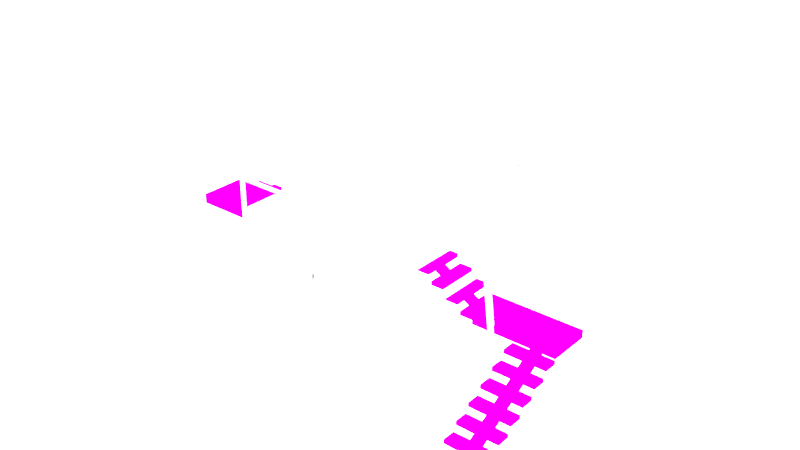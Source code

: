 # Source: TowerV2_final.blend  (saved by Blender 2.78.0; exported with 4.5.12 LTS)
import bpy
from mathutils import Matrix  # noqa: F401  (used for matrix-valued properties, if any)

bpy.ops.wm.read_factory_settings(use_empty=True)
scene = bpy.context.scene
scene.name = 'Scene'

# ---- collections
col_collection_1 = bpy.data.collections.new('Collection 1'); scene.collection.children.link(col_collection_1)

# ---- images (referenced by path relative to the original .blend; pixels are not part of the script)
import os
ASSET_DIR = os.environ.get("B2B_ASSET_DIR", "")  # directory of the original .blend (textures are referenced by path, not embedded)
HERE = os.path.dirname(os.path.abspath(__file__))  # packed textures are extracted next to this script under _unpacked/

def load_image(name, relpath, width, height, colorspace="sRGB"):
    """Load a texture the original file referenced (path relative to the .blend, or extracted next to this script)."""
    p = next((c for c in (os.path.join(HERE, relpath), os.path.join(ASSET_DIR, relpath)) if relpath and os.path.exists(c)), "")
    if p:
        img = bpy.data.images.load(p, check_existing=True)
        img.name = name
    else:  # same state as the original file: an image datablock whose file is absent (Cycles renders it pink)
        img = bpy.data.images.new(name, width, height)
        img.source = "FILE"
        img.filepath = "//" + (relpath or name)
    img.colorspace_settings.name = colorspace
    return img
img_texturescom_woodplanksold0215_2_seamless_s_jpg = load_image('TexturesCom_WoodPlanksOld0215_2_seamless_S.jpg', 'textures/TexturesCom_WoodPlanksOld0215_2_seamless_S.jpg', 1024, 1024, 'sRGB')
img_wer = load_image('wer', 'textures/wer.png', 1024, 1024, 'sRGB')

# ---- materials (node trees are filled in below, after node groups)
mat_floor = bpy.data.materials.new('floor')
mat_floor.alpha_threshold = 0.0
mat_floor.roughness = 0.5

# ---- material node trees
mat_floor.use_nodes = True; mat_floor.node_tree.nodes.clear()
_N = mat_floor.node_tree.nodes; _L = mat_floor.node_tree.links
n0 = _N.new('ShaderNodeOutputMaterial'); n0.name = 'Material Output'; n0.location = (300, 300)
n1 = _N.new('ShaderNodeBsdfDiffuse'); n1.name = 'Diffuse BSDF'; n1.location = (10, 300)
n2 = _N.new('ShaderNodeTexImage'); n2.name = 'Image Texture'; n2.location = (-197, 339)
n2.width = 140
n2.image = img_texturescom_woodplanksold0215_2_seamless_s_jpg
n3 = _N.new('ShaderNodeTexImage'); n3.name = 'Image Texture.001'; n3.location = (-161, 107)
n3.width = 140
n3.image = img_wer
_L.new(n1.outputs[0], n0.inputs[0])
_L.new(n3.outputs[0], n1.inputs[0])
n0.is_active_output = True

# ---- world
world_world = bpy.data.worlds.new('World'); scene.world = world_world
world_world.use_nodes = True; world_world.node_tree.nodes.clear()
_N = world_world.node_tree.nodes; _L = world_world.node_tree.links
n0 = _N.new('ShaderNodeOutputWorld'); n0.name = 'World Output'; n0.location = (300, 300)
n1 = _N.new('ShaderNodeBackground'); n1.name = 'Background'; n1.location = (10, 300)
n1.inputs[0].default_value = (1.0, 1.0, 1.0, 1.0)
n1.inputs[1].default_value = 3.0
_L.new(n1.outputs[0], n0.inputs[0])
n0.is_active_output = True
world_world.color = (1.0, 1.0, 1.0)
world_world.use_sun_shadow = False
world_world.sun_shadow_jitter_overblur = 0.0
world_world.cycles.sampling_method = 'MANUAL'

# ---- meshes
me_plane_006 = bpy.data.meshes.new('Plane.006')
me_plane_006.from_pydata([(-3.505, 11.63, 2.599), (-3.505, 11.63, 4.599), (-5.505, 11.63, 4.599), (-5.505, 11.63, 2.599), (-3.505, 12.0, 2.599), (-3.505, 12.0, 4.599), (-5.505, 12.0, 4.599), (-5.505, 12.0, 2.599), (-3.505, 10.1, -0.4381), (-3.505, 10.29, -0.4381), (-3.505, 10.96, 1.08), (-3.505, 11.14, 1.08), (-0.4681, 6.857, -4.716), (-3.505, 11.38, 1.84), (-3.505, 11.57, 1.84), (-5.505, 9.429, -1.337), (-5.505, 9.857, -0.5773), (-5.505, 10.29, 0.182), (-5.505, 10.71, 0.9413), (-2.126, 8.143, -2.716), (-2.126, 7.956, -2.716), (-5.505, 11.14, 1.701), (-3.505, 11.14, 1.701), (-3.505, 10.71, 0.9413), (-3.505, 10.29, 0.182), (-3.505, 9.857, -0.5773), (-3.505, 9.429, -1.337), (-5.505, 9.671, -1.197), (-5.505, 10.1, -0.4381), (-5.505, 10.53, 0.3212), (-5.505, 10.96, 1.08), (-5.505, 11.38, 1.84), (-3.505, 10.96, 1.701), (-3.505, 10.53, 0.9413), (-3.505, 10.1, 0.182), (-3.505, 9.671, -0.5773), (-3.505, 9.242, -1.337), (-3.505, 8.627, -4.716), (-3.505, 8.627, -2.716), (-5.505, 8.627, -2.716), (-5.505, 8.627, -4.716), (-3.505, 9.0, -4.716), (-3.505, 9.0, -2.716), (-5.505, 9.0, -2.716), (-5.505, 9.0, -4.716), (5.68, 5.627, -4.716), (5.68, 5.627, -2.716), (1.671, 5.627, -2.716), (1.671, 5.627, -4.716), (5.68, 6.0, -4.716), (5.68, 6.0, -2.716), (1.671, 6.0, -2.716), (1.671, 6.0, -4.716), (5.68, 2.627, 2.46), (5.68, 2.627, 4.46), (3.68, 2.627, 4.46), (3.68, 2.627, 2.46), (5.68, 3.0, 2.46), (5.68, 3.0, 4.46), (3.68, 3.0, 4.46), (3.68, 3.0, 2.46), (-5.505, 9.429, -1.957), (-5.505, 11.57, 2.46), (-3.505, 11.57, 2.46), (-3.505, 9.429, -1.957), (0.2912, 6.429, -4.716), (-5.505, 9.242, -1.957), (-2.885, 8.571, -2.716), (-2.885, 8.385, -2.716), (-0.6073, 7.286, -2.716), (-5.505, 11.38, 2.46), (-0.6073, 7.099, -2.716), (-3.505, 11.38, 2.46), (-3.505, 9.242, -1.957), (-5.505, 10.71, 0.3212), (-3.505, 10.71, 0.3212), (-5.505, 10.29, -0.4381), (-5.505, 10.1, 0.182), (-5.505, 10.96, 1.701), (-3.505, 9.671, -1.197), (-5.505, 9.242, -1.337), (-5.505, 10.53, 0.9413), (-3.505, 9.857, -1.197), (-3.505, 10.53, 0.3212), (-5.505, 11.14, 1.08), (-5.505, 9.671, -0.5773), (-5.505, 9.857, -1.197), (-5.505, 11.57, 1.84), (-3.505, 9.0, -2.716), (-5.505, 9.0, -2.716), (-5.505, 8.813, -2.716), (-3.505, 9.0, -2.096), (-5.505, 9.0, -2.096), (-3.505, 8.813, -2.096), (-5.505, 8.813, -2.096), (-3.505, 8.813, -2.716), (-4.284, 8.44, -2.716), (-4.284, 8.627, -2.716), (-4.828, 8.44, -2.716), (-4.828, 11.63, 2.599), (-4.284, 11.63, 2.599), (-4.828, 11.44, 2.599), (-4.284, 11.44, 2.599), (-4.828, 8.627, -2.716), (-1.227, 7.286, -4.716), (-1.987, 7.714, -4.716), (-2.746, 8.143, -4.716), (-2.746, 8.143, -2.716), (-1.987, 7.714, -2.716), (-1.227, 7.286, -2.716), (-0.4681, 6.857, -2.716), (0.2912, 6.429, -2.716), (0.152, 6.671, -4.716), (-0.6073, 7.099, -4.716), (-1.367, 7.528, -4.716), (-2.126, 7.956, -4.716), (-2.885, 8.385, -4.716), (-2.746, 7.956, -2.716), (-1.987, 7.528, -2.716), (-1.227, 7.099, -2.716), (-0.4681, 6.671, -2.716), (0.2912, 6.242, -2.716), (0.9113, 6.429, -4.716), (-3.505, 8.571, -4.716), (-3.505, 8.571, -2.716), (0.9113, 6.429, -2.716), (0.9113, 6.242, -4.716), (-3.505, 8.385, -4.716), (-3.505, 8.385, -2.716), (0.9113, 6.242, -2.716), (-1.367, 7.714, -4.716), (-1.367, 7.714, -2.716), (-0.6073, 7.286, -4.716), (-1.227, 7.099, -4.716), (-2.746, 7.956, -4.716), (0.152, 6.671, -2.716), (0.2912, 6.242, -4.716), (-1.987, 7.528, -4.716), (0.152, 6.857, -2.716), (-1.367, 7.528, -2.716), (-2.126, 8.143, -4.716), (-0.4681, 6.671, -4.716), (0.152, 6.857, -4.716), (-2.885, 8.571, -4.716), (1.671, 6.0, -2.716), (1.671, 6.0, -4.716), (1.671, 5.813, -4.716), (1.05, 6.0, -2.716), (1.05, 6.0, -4.716), (1.05, 5.813, -2.716), (1.05, 5.813, -4.716), (1.671, 5.813, -2.716), (1.671, 5.44, -3.495), (1.671, 5.627, -3.495), (1.671, 5.44, -4.039), (-3.645, 8.627, -4.039), (-3.645, 8.627, -3.495), (-3.645, 8.44, -4.039), (-3.645, 8.44, -3.495), (1.671, 5.627, -4.039), (5.68, 3.857, 0.3212), (3.68, 5.143, -1.337), (3.68, 4.956, -1.337), (5.68, 3.429, 1.08), (3.68, 5.571, -2.096), (3.68, 5.385, -2.096), (3.68, 4.286, 0.182), (3.68, 4.099, 0.182), (5.68, 4.286, -0.4381), (5.68, 4.714, -1.197), (5.68, 5.143, -1.957), (3.68, 5.143, -1.957), (3.68, 4.714, -1.197), (3.68, 4.286, -0.4381), (3.68, 3.857, 0.3212), (3.68, 3.429, 1.08), (5.68, 3.671, 0.9413), (5.68, 4.099, 0.182), (5.68, 4.528, -0.5773), (5.68, 4.956, -1.337), (5.68, 5.385, -2.096), (3.68, 4.956, -1.957), (3.68, 4.528, -1.197), (3.68, 4.099, -0.4381), (3.68, 3.671, 0.3212), (3.68, 3.242, 1.08), (5.68, 3.429, 1.701), (5.68, 5.571, -2.716), (3.68, 5.571, -2.716), (3.68, 3.429, 1.701), (5.68, 3.242, 1.701), (5.68, 5.385, -2.716), (3.68, 5.385, -2.716), (3.68, 3.242, 1.701), (5.68, 4.714, -0.5773), (3.68, 4.714, -0.5773), (5.68, 4.286, 0.182), (5.68, 4.099, -0.4381), (5.68, 4.956, -1.957), (3.68, 3.671, 0.9413), (5.68, 3.242, 1.08), (5.68, 4.528, -1.197), (3.68, 3.857, 0.9413), (3.68, 4.528, -0.5773), (5.68, 5.143, -1.337), (5.68, 3.671, 0.3212), (5.68, 3.857, 0.9413), (5.68, 5.571, -2.096), (3.68, 3.0, 2.46), (5.68, 3.0, 2.46), (5.68, 2.813, 2.46), (3.68, 3.0, 1.84), (5.68, 3.0, 1.84), (3.68, 2.813, 1.84), (5.68, 2.813, 1.84), (3.68, 2.813, 2.46), (4.459, 2.44, 2.46), (4.459, 2.627, 2.46), (5.002, 2.44, 2.46), (5.002, 5.627, -2.855), (4.459, 5.627, -2.855), (5.002, 5.44, -2.855), (4.459, 5.44, -2.855), (5.002, 2.627, 2.46)], [], [(0, 1, 2, 3), (4, 7, 6, 5), (0, 4, 5, 1), (1, 5, 6, 2), (2, 6, 7, 3), (4, 0, 3, 7), (11, 84, 21, 22), (77, 17, 76, 28), (73, 64, 26, 36), (78, 21, 84, 30), (133, 104, 132, 113), (19, 140, 106, 107), (79, 35, 85, 27), (64, 73, 66, 61), (13, 14, 63, 72), (14, 87, 62, 63), (85, 16, 86, 27), (73, 36, 80, 66), (81, 18, 74, 29), (9, 76, 17, 24), (10, 32, 78, 30), (80, 15, 61, 66), (83, 33, 81, 29), (72, 63, 62, 70), (8, 34, 77, 28), (82, 86, 16, 25), (79, 82, 25, 35), (13, 72, 70, 31), (8, 9, 24, 34), (75, 74, 18, 23), (64, 61, 15, 26), (70, 62, 87, 31), (37, 38, 39, 40), (41, 44, 43, 42), (37, 41, 42, 38), (38, 42, 43, 39), (39, 43, 44, 40), (41, 37, 40, 44), (45, 46, 47, 48), (49, 52, 51, 50), (45, 49, 50, 46), (46, 50, 51, 47), (47, 51, 52, 48), (49, 45, 48, 52), (53, 54, 55, 56), (57, 60, 59, 58), (53, 57, 58, 54), (54, 58, 59, 55), (55, 59, 60, 56), (57, 53, 56, 60), (83, 75, 23, 33), (10, 11, 22, 32), (94, 92, 89, 90), (92, 94, 93, 91), (94, 90, 95, 93), (95, 88, 91, 93), (92, 91, 88, 89), (8, 28, 76, 9), (79, 27, 86, 82), (74, 75, 83, 29), (10, 30, 84, 11), (13, 31, 87, 14), (80, 36, 26, 15), (85, 35, 25, 16), (77, 34, 24, 17), (81, 33, 23, 18), (78, 32, 22, 21), (96, 97, 100, 102), (97, 103, 99, 100), (96, 98, 103, 97), (96, 102, 101, 98), (101, 99, 103, 98), (101, 102, 100, 99), (129, 125, 111, 121), (134, 106, 140, 115), (135, 120, 141, 112), (125, 129, 126, 122), (68, 67, 124, 128), (67, 143, 123, 124), (141, 12, 142, 112), (129, 121, 136, 126), (137, 105, 130, 114), (69, 132, 104, 109), (20, 117, 134, 115), (136, 65, 122, 126), (139, 118, 137, 114), (128, 124, 123, 127), (71, 119, 133, 113), (138, 142, 12, 110), (135, 138, 110, 120), (68, 128, 127, 116), (71, 69, 109, 119), (131, 130, 105, 108), (125, 122, 65, 111), (127, 123, 143, 116), (139, 131, 108, 118), (20, 19, 107, 117), (150, 148, 145, 146), (148, 150, 149, 147), (150, 146, 151, 149), (151, 144, 147, 149), (148, 147, 144, 145), (71, 113, 132, 69), (135, 112, 142, 138), (130, 131, 139, 114), (20, 115, 140, 19), (68, 116, 143, 67), (136, 121, 111, 65), (141, 120, 110, 12), (133, 119, 109, 104), (137, 118, 108, 105), (134, 117, 107, 106), (152, 153, 156, 158), (153, 159, 155, 156), (152, 154, 159, 153), (152, 158, 157, 154), (157, 155, 159, 154), (157, 158, 156, 155), (197, 168, 196, 177), (161, 204, 170, 171), (193, 189, 175, 185), (198, 170, 204, 179), (199, 184, 205, 176), (189, 193, 190, 186), (165, 164, 188, 192), (164, 207, 187, 188), (205, 160, 206, 176), (193, 185, 200, 190), (201, 169, 194, 178), (166, 196, 168, 173), (162, 181, 198, 179), (200, 163, 186, 190), (203, 182, 201, 178), (192, 188, 187, 191), (167, 183, 197, 177), (202, 206, 160, 174), (199, 202, 174, 184), (165, 192, 191, 180), (167, 166, 173, 183), (195, 194, 169, 172), (189, 186, 163, 175), (191, 187, 207, 180), (203, 195, 172, 182), (162, 161, 171, 181), (214, 212, 209, 210), (212, 214, 213, 211), (214, 210, 215, 213), (215, 208, 211, 213), (212, 211, 208, 209), (167, 177, 196, 166), (199, 176, 206, 202), (194, 195, 203, 178), (162, 179, 204, 161), (165, 180, 207, 164), (200, 185, 175, 163), (205, 184, 174, 160), (197, 183, 173, 168), (201, 182, 172, 169), (198, 181, 171, 170), (216, 217, 220, 222), (217, 223, 219, 220), (216, 218, 223, 217), (216, 222, 221, 218), (221, 219, 223, 218), (221, 222, 220, 219)])
_uv = me_plane_006.uv_layers.new(name='UVMap')
_uv.uv.foreach_set('vector', [0.1665, 0.5009, 1.092e-07, 0.5009, 0.0, 0.3345, 0.1665, 0.3345, 0.333, 0.3332, 0.333, 0.1669, 0.4995, 0.1669, 0.4995, 0.3332, 0.333, 0.3338, 0.333, 0.3332, 0.4995, 0.3332, 0.4995, 0.3338, 0.5589, 0.6131, 0.5899, 0.6131, 0.5899, 0.7795, 0.5589, 0.7795, 0.0, 0.3345, 1.588e-07, 0.334, 0.1665, 0.334, 0.1665, 0.3345, 0.6418, 0.609, 0.6729, 0.609, 0.6729, 0.7753, 0.6418, 0.7753, 0.3219, 0.667, 0.3219, 0.8333, 0.2703, 0.8333, 0.2703, 0.667, 0.2184, 0.667, 0.2184, 0.6667, 0.27, 0.6667, 0.27, 0.667, 0.6415, 0.7753, 0.6415, 0.7756, 0.5899, 0.7756, 0.5899, 0.7753, 0.333, 0.6673, 0.333, 0.667, 0.3846, 0.667, 0.3846, 0.6673, 0.4261, 0.8336, 0.4416, 0.8336, 0.4416, 0.8852, 0.4261, 0.8852, 0.05161, 0.5009, 0.05161, 0.6672, 0.0, 0.6672, 0.0, 0.5009, 0.2181, 0.8333, 0.1665, 0.8333, 0.1665, 0.667, 0.2181, 0.667, 0.8141, 0.8333, 0.8296, 0.8333, 0.8296, 0.9997, 0.8141, 0.9997, 0.1665, 0.9999, 0.1665, 0.9996, 0.2181, 0.9996, 0.2181, 0.9999, 0.1665, 0.9996, 0.1665, 0.8333, 0.2181, 0.8333, 0.2181, 0.9996, 0.1665, 0.667, 0.1665, 0.6667, 0.2181, 0.6667, 0.2181, 0.667, 0.8812, 0.4996, 0.8296, 0.4996, 0.8296, 0.3332, 0.8812, 0.3332, 0.8296, 0.8331, 0.8296, 0.8328, 0.8812, 0.8328, 0.8812, 0.8331, 0.1038, 0.8336, 0.1038, 0.6672, 0.1554, 0.6672, 0.1554, 0.8336, 0.3846, 0.8336, 0.333, 0.8336, 0.333, 0.6673, 0.3846, 0.6673, 0.8296, 0.3332, 0.8296, 0.333, 0.8812, 0.333, 0.8812, 0.3332, 0.8812, 0.9994, 0.8296, 0.9994, 0.8296, 0.8331, 0.8812, 0.8331, 0.7799, 0.0, 0.7954, 0.0, 0.7954, 0.1664, 0.7799, 0.1664, 0.27, 0.8333, 0.2184, 0.8333, 0.2184, 0.667, 0.27, 0.667, 0.7325, 0.7756, 0.7325, 0.9419, 0.6809, 0.9419, 0.6809, 0.7756, 0.7325, 0.7753, 0.7325, 0.7756, 0.6809, 0.7756, 0.6809, 0.7753, 0.8812, 0.8328, 0.8296, 0.8328, 0.8296, 0.6665, 0.8812, 0.6665, 0.1038, 0.8338, 0.1038, 0.8336, 0.1554, 0.8336, 0.1554, 0.8338, 0.9845, 0.8331, 0.9845, 0.9994, 0.9329, 0.9994, 0.9329, 0.8331, 0.6415, 0.7756, 0.6415, 0.9419, 0.5899, 0.9419, 0.5899, 0.7756, 0.8296, 0.6665, 0.8296, 0.6662, 0.8812, 0.6662, 0.8812, 0.6665, 0.4995, 0.1669, 0.333, 0.1669, 0.333, 0.0005524, 0.4995, 0.0005522, 0.1665, 0.4998, 0.1665, 0.3334, 0.333, 0.3334, 0.333, 0.4998, 0.1665, 0.5003, 0.1665, 0.4998, 0.333, 0.4998, 0.333, 0.5003, 0.7488, 0.1664, 0.7178, 0.1664, 0.7178, 0.0, 0.7488, 0.0, 0.333, 0.0005524, 0.333, 1.587e-07, 0.4995, 0.0, 0.4995, 0.0005522, 0.6415, 0.7753, 0.6726, 0.7753, 0.6726, 0.9417, 0.6415, 0.9417, 0.1665, 0.334, 7.939e-08, 0.334, 0.0, 0.0005523, 0.1665, 0.0005522, 0.333, 3.966e-08, 0.333, 0.3334, 0.1665, 0.3334, 0.1665, 0.0, 0.3227, 0.6667, 0.3221, 0.6667, 0.3221, 0.5003, 0.3227, 0.5003, 0.8296, 0.4999, 0.7986, 0.4999, 0.7986, 0.1664, 0.8296, 0.1664, 0.0, 0.0005523, 2.382e-07, 5.95e-08, 0.1665, 0.0, 0.1665, 0.0005522, 0.8296, 0.8333, 0.7986, 0.8333, 0.7986, 0.4999, 0.8296, 0.4999, 0.4995, 0.5007, 0.333, 0.5007, 0.333, 0.3343, 0.4995, 0.3343, 0.6659, 0.1664, 0.4995, 0.1664, 0.4995, 9.916e-09, 0.6659, 0.0, 0.3227, 0.5003, 0.3232, 0.5003, 0.3232, 0.6667, 0.3227, 0.6667, 0.7799, 0.1664, 0.7488, 0.1664, 0.7488, 9.916e-09, 0.7799, 0.0, 0.333, 0.3343, 0.333, 0.3338, 0.4995, 0.3338, 0.4995, 0.3343, 0.5589, 0.7795, 0.5899, 0.7795, 0.5899, 0.9459, 0.5589, 0.9459, 0.9845, 0.8328, 0.9845, 0.8331, 0.9329, 0.8331, 0.9329, 0.8328, 0.3219, 0.6667, 0.3219, 0.667, 0.2703, 0.667, 0.2703, 0.6667, 0.8296, 0.4999, 0.8296, 0.4996, 0.8812, 0.4996, 0.8812, 0.4999, 0.9845, 0.6817, 1.0, 0.6817, 1.0, 0.848, 0.9845, 0.848, 0.8296, 0.4999, 0.8812, 0.4999, 0.8812, 0.6662, 0.8296, 0.6662, 0.9845, 0.1664, 0.9845, 0.1666, 0.9329, 0.1666, 0.9329, 0.1664, 0.9329, 0.333, 0.9329, 0.1666, 0.9845, 0.1666, 0.9845, 0.333, 0.3168, 0.8333, 0.3168, 0.9997, 0.3013, 0.9997, 0.3013, 0.8333, 0.9507, 0.1664, 0.9507, 0.0, 0.9662, 0.0, 0.9662, 0.1664, 0.2492, 0.8333, 0.2492, 0.9997, 0.2336, 0.9997, 0.2336, 0.8333, 0.3485, 1.0, 0.3485, 0.8336, 0.364, 0.8336, 0.364, 1.0, 0.2858, 0.8333, 0.2858, 0.9997, 0.2703, 0.9997, 0.2703, 0.8333, 0.2492, 0.9997, 0.2492, 0.8333, 0.2647, 0.8333, 0.2647, 0.9997, 0.7986, 0.9997, 0.7986, 0.8333, 0.8141, 0.8333, 0.8141, 0.9997, 0.3013, 0.8333, 0.3013, 0.9997, 0.2858, 0.9997, 0.2858, 0.8333, 0.2336, 0.8333, 0.2336, 0.9997, 0.2181, 0.9997, 0.2181, 0.8333, 0.8265, 0.1664, 0.8265, 0.0, 0.842, 0.0, 0.842, 0.1664, 0.7264, 0.1664, 0.7267, 0.1664, 0.7267, 0.6085, 0.7264, 0.6085, 0.7267, 0.1664, 0.7719, 0.1668, 0.7719, 0.609, 0.7267, 0.6085, 0.1242, 0.8338, 0.1242, 0.8791, 0.1087, 0.8791, 0.1087, 0.8338, 0.6809, 0.609, 0.6809, 0.1668, 0.7262, 0.1664, 0.7262, 0.6085, 0.7262, 0.1664, 0.7264, 0.1664, 0.7264, 0.6085, 0.7262, 0.6085, 0.0621, 0.8791, 0.0621, 0.8338, 0.07763, 0.8338, 0.07763, 0.8791, 0.4727, 0.8852, 0.4572, 0.8852, 0.4572, 0.8336, 0.4727, 0.8336, 3.969e-08, 0.8338, 0.01553, 0.8338, 0.01553, 0.8854, 0.0, 0.8854, 0.05189, 0.5009, 0.1035, 0.5009, 0.1035, 0.6672, 0.05189, 0.6672, 0.1554, 0.5009, 0.1557, 0.5009, 0.1557, 0.6672, 0.1554, 0.6672, 0.7639, 0.6605, 0.7483, 0.6605, 0.7483, 0.609, 0.7639, 0.609, 0.4365, 0.5007, 0.4365, 0.667, 0.3849, 0.667, 0.3849, 0.5007, 0.4727, 0.8336, 0.4882, 0.8336, 0.4882, 0.8852, 0.4727, 0.8852, 0.6809, 0.609, 0.7325, 0.609, 0.7325, 0.7753, 0.6809, 0.7753, 0.03105, 0.8338, 0.04658, 0.8338, 0.04658, 0.8854, 0.03105, 0.8854, 0.6415, 0.609, 0.6415, 0.7753, 0.5899, 0.7753, 0.5899, 0.609, 0.2703, 0.6667, 0.2186, 0.6667, 0.2186, 0.5003, 0.2703, 0.5003, 0.0621, 0.8854, 0.04658, 0.8854, 0.04658, 0.8338, 0.0621, 0.8338, 0.3849, 0.667, 0.3332, 0.667, 0.3332, 0.5007, 0.3849, 0.5007, 0.437, 0.667, 0.4367, 0.667, 0.4367, 0.5007, 0.437, 0.5007, 0.6659, 0.0, 0.7175, 0.0, 0.7175, 0.1664, 0.6659, 0.1664, 0.2181, 0.5003, 0.2181, 0.6667, 0.1665, 0.6667, 0.1665, 0.5003, 0.4106, 0.8852, 0.3951, 0.8852, 0.3951, 0.8336, 0.4106, 0.8336, 0.4886, 0.667, 0.437, 0.667, 0.437, 0.5007, 0.4886, 0.5007, 0.03105, 0.8854, 0.01553, 0.8854, 0.01553, 0.8338, 0.03105, 0.8338, 0.5444, 0.6131, 0.5444, 0.7795, 0.4928, 0.7795, 0.4928, 0.6131, 0.1554, 0.5009, 0.1554, 0.6672, 0.1038, 0.6672, 0.1038, 0.5009, 0.3795, 0.8852, 0.364, 0.8852, 0.364, 0.8336, 0.3795, 0.8336, 0.3795, 0.8336, 0.3951, 0.8336, 0.3951, 0.8852, 0.3795, 0.8852, 0.7483, 0.6605, 0.7328, 0.6605, 0.7328, 0.609, 0.7483, 0.609, 0.4572, 0.8852, 0.4416, 0.8852, 0.4416, 0.8336, 0.4572, 0.8336, 0.2703, 0.5003, 0.2705, 0.5003, 0.2705, 0.6667, 0.2703, 0.6667, 0.2705, 0.5003, 0.3221, 0.5003, 0.3221, 0.6667, 0.2705, 0.6667, 0.4261, 0.8852, 0.4106, 0.8852, 0.4106, 0.8336, 0.4261, 0.8336, 0.9329, 0.6662, 0.9329, 0.4998, 0.9845, 0.4998, 0.9845, 0.6662, 0.6418, 0.609, 0.6418, 0.7753, 0.6415, 0.7753, 0.6415, 0.609, 0.2184, 0.5003, 0.2184, 0.6667, 0.2181, 0.6667, 0.2181, 0.5003, 0.5444, 0.7795, 0.5444, 0.6131, 0.5447, 0.6131, 0.5447, 0.7795, 0.05189, 0.5009, 0.05189, 0.6672, 0.05161, 0.6672, 0.05161, 0.5009, 0.4367, 0.5007, 0.4367, 0.667, 0.4365, 0.667, 0.4365, 0.5007, 0.7325, 0.7753, 0.7325, 0.609, 0.7328, 0.609, 0.7328, 0.7753, 0.1035, 0.6672, 0.1035, 0.5009, 0.1038, 0.5009, 0.1038, 0.6672, 0.7175, 0.1664, 0.7175, 0.0, 0.7178, 0.0, 0.7178, 0.1664, 0.3332, 0.5007, 0.3332, 0.667, 0.333, 0.667, 0.333, 0.5007, 0.2186, 0.5003, 0.2186, 0.6667, 0.2184, 0.6667, 0.2184, 0.5003, 0.7853, 0.1664, 0.7986, 0.1743, 0.7853, 0.6818, 0.7719, 0.6739, 0.4995, 0.1666, 0.5447, 0.1666, 0.5447, 0.6131, 0.4995, 0.6131, 0.4995, 0.1664, 0.5447, 0.1664, 0.5447, 0.1666, 0.4995, 0.1666, 0.5447, 0.6131, 0.5447, 0.1666, 0.5899, 0.1666, 0.5899, 0.6131, 0.9845, 0.174, 0.998, 0.1664, 0.998, 0.674, 0.9845, 0.6817, 0.5899, 0.1666, 0.5447, 0.1666, 0.5447, 0.1664, 0.5899, 0.1664, 0.8812, 0.1664, 0.8812, 0.1666, 0.8296, 0.1666, 0.8296, 0.1664, 0.9329, 0.333, 0.9329, 0.4993, 0.8812, 0.4993, 0.8812, 0.333, 0.3846, 0.6673, 0.3846, 0.667, 0.4362, 0.667, 0.4362, 0.6673, 0.8812, 0.4996, 0.8812, 0.4993, 0.9329, 0.4993, 0.9329, 0.4996, 0.0, 0.6675, 0.05162, 0.6675, 0.05162, 0.8338, 0.0, 0.8338, 0.9662, 0.0, 0.9817, 0.0, 0.9817, 0.1664, 0.9662, 0.1664, 0.4878, 0.8334, 0.4878, 0.8336, 0.4362, 0.8336, 0.4362, 0.8334, 0.9329, 0.4996, 0.9329, 0.6659, 0.8812, 0.6659, 0.8812, 0.4996, 0.9329, 0.1664, 0.9329, 0.1666, 0.8812, 0.1666, 0.8812, 0.1664, 0.3846, 0.6673, 0.4362, 0.6673, 0.4362, 0.8336, 0.3846, 0.8336, 0.8812, 0.9994, 0.8812, 0.9991, 0.9329, 0.9991, 0.9329, 0.9994, 0.8296, 0.333, 0.8296, 0.1666, 0.8812, 0.1666, 0.8812, 0.333, 0.747, 0.6821, 0.7986, 0.6821, 0.7986, 0.8485, 0.747, 0.8485, 0.5444, 0.7795, 0.5444, 0.7798, 0.4928, 0.7798, 0.4928, 0.7795, 0.9329, 0.6665, 0.9845, 0.6665, 0.9845, 0.8328, 0.9329, 0.8328, 0.873, 0.1664, 0.8575, 0.1664, 0.8575, 9.916e-09, 0.873, 0.0, 0.05189, 0.6675, 0.1035, 0.6675, 0.1035, 0.8338, 0.05189, 0.8338, 0.8812, 0.333, 0.8812, 0.1666, 0.9329, 0.1666, 0.9329, 0.333, 0.0, 0.6675, 1.191e-07, 0.6672, 0.05162, 0.6672, 0.05162, 0.6675, 0.4878, 0.8334, 0.4362, 0.8334, 0.4362, 0.667, 0.4878, 0.667, 0.05189, 0.6675, 0.05189, 0.6672, 0.1035, 0.6672, 0.1035, 0.6675, 0.9329, 0.8328, 0.9329, 0.9991, 0.8812, 0.9991, 0.8812, 0.8328, 0.4928, 0.9461, 0.4928, 0.7798, 0.5444, 0.7798, 0.5444, 0.9461, 0.8812, 0.6662, 0.8812, 0.6659, 0.9329, 0.6659, 0.9329, 0.6662, 0.9329, 0.6665, 0.9329, 0.6662, 0.9845, 0.6662, 0.9845, 0.6665, 0.747, 0.6821, 0.747, 0.6818, 0.7986, 0.6818, 0.7986, 0.6821, 0.9845, 0.333, 0.9845, 0.3332, 0.9329, 0.3332, 0.9329, 0.333, 0.3168, 0.8333, 0.3324, 0.8333, 0.3324, 0.9997, 0.3168, 0.9997, 0.8812, 0.6662, 0.9329, 0.6662, 0.9329, 0.8325, 0.8812, 0.8325, 0.9329, 0.8325, 0.9329, 0.8328, 0.8812, 0.8328, 0.8812, 0.8325, 0.9845, 0.3332, 0.9845, 0.4996, 0.9329, 0.4996, 0.9329, 0.3332, 0.8886, 0.0, 0.8886, 0.1664, 0.873, 0.1664, 0.873, 0.0, 0.8886, 0.1664, 0.8886, 0.0, 0.9041, 0.0, 0.9041, 0.1664, 0.8575, 0.0, 0.8575, 0.1664, 0.842, 0.1664, 0.842, 4.958e-09, 0.8109, 0.1664, 0.8109, 0.0, 0.8265, 9.916e-09, 0.8265, 0.1664, 0.8109, 9.916e-09, 0.8109, 0.1664, 0.7954, 0.1664, 0.7954, 0.0, 0.9507, 0.0, 0.9507, 0.1664, 0.9351, 0.1664, 0.9351, 9.916e-09, 0.9041, 0.1664, 0.9041, 0.0, 0.9196, 0.0, 0.9196, 0.1664, 0.3485, 0.8336, 0.3485, 1.0, 0.333, 1.0, 0.333, 0.8336, 0.9973, 0.0, 0.9973, 0.1664, 0.9817, 0.1664, 0.9817, 0.0, 0.9351, 0.0, 0.9351, 0.1664, 0.9196, 0.1664, 0.9196, 4.958e-09, 0.5902, 0.6085, 0.5899, 0.6085, 0.5899, 0.1664, 0.5902, 0.1664, 0.6354, 0.1668, 0.6807, 0.1664, 0.6807, 0.6085, 0.6354, 0.609, 0.09315, 0.8791, 0.09315, 0.8338, 0.1087, 0.8338, 0.1087, 0.8791, 0.5902, 0.6085, 0.5902, 0.1664, 0.6354, 0.1668, 0.6354, 0.609, 0.6809, 0.6085, 0.6807, 0.6085, 0.6807, 0.1664, 0.6809, 0.1664, 0.07763, 0.8791, 0.07763, 0.8338, 0.09315, 0.8338, 0.09315, 0.8791])
me_plane_006.materials.append(mat_floor)
me_plane_006.use_remesh_preserve_volume = False
me_plane_006.use_remesh_preserve_attributes = False
me_plane_006.use_mirror_vertex_groups = False
me_plane_006.update()
me_plane = bpy.data.meshes.new('Plane')
me_plane.from_pydata([(-10.19, 9.0, -1.0), (-8.185, 9.0, -1.0), (-10.19, 9.0, -3.0), (-8.185, 9.0, -3.0), (-10.19, 6.0, -8.315), (-8.185, 6.0, -8.315), (-10.19, 6.0, -10.32), (-8.185, 6.0, -10.32), (-1.0, 3.0, -8.315), (1.0, 3.0, -8.315), (-1.0, 3.0, -10.32), (1.0, 3.0, -10.32), (-1.0, -1.003e-06, -1.139), (1.0, -1.003e-06, -1.139), (-1.0, -1.091e-06, -3.139), (1.0, -1.091e-06, -3.139), (-3.009, 3.0, -8.315), (-3.009, 3.0, -10.32)], [], [(0, 1, 3, 2), (4, 5, 7, 6), (8, 9, 11, 10), (12, 13, 15, 14), (3, 5, 4, 2), (16, 8, 10, 17), (8, 14, 15, 9), (5, 16, 17, 7)])
me_plane.use_remesh_preserve_volume = False
me_plane.use_remesh_preserve_attributes = False
me_plane.use_mirror_vertex_groups = False
me_plane.update()
me_cube_013 = bpy.data.meshes.new('Cube.013')
me_cube_013.from_pydata([(3.043, 1.753, -2.942), (3.043, 1.509, -2.942), (3.043, 1.753, 2.9), (3.043, 1.509, 2.9), (2.842, 1.753, -2.942), (2.842, 1.509, -2.942), (2.842, 1.753, 2.9), (2.842, 1.509, 2.9), (-2.81, 1.753, -2.942), (-2.81, 1.509, -2.942), (-2.81, 1.753, 2.9), (-2.81, 1.509, 2.9), (-3.011, 1.753, -2.942), (-3.011, 1.509, -2.942), (-3.011, 1.753, 2.9), (-3.011, 1.509, 2.9), (2.482, 8.727, -2.307), (2.482, 8.482, -2.307), (2.482, 8.727, 2.321), (2.482, 8.482, 2.321), (2.257, 8.727, -2.307), (2.257, 8.482, -2.307), (2.257, 8.727, 2.321), (2.257, 8.482, 2.321), (-2.218, 8.727, -2.307), (-2.218, 8.482, -2.307), (-2.218, 8.727, 2.321), (-2.218, 8.482, 2.321), (-2.443, 8.727, -2.307), (-2.443, 8.482, -2.307), (-2.443, 8.727, 2.321), (-2.443, 8.482, 2.321), (2.968, -0.002746, -2.971), (1.619, 19.01, -1.617), (2.966, 0.01798, -3.174), (1.617, 19.03, -1.82), (3.171, 0.01806, -2.971), (1.822, 19.03, -1.617), (3.169, 0.03878, -3.174), (1.82, 19.05, -1.82), (-2.971, -0.002746, -2.968), (-1.617, 19.01, -1.619), (-3.174, 0.01798, -2.966), (-1.82, 19.03, -1.617), (-2.971, 0.01806, -3.171), (-1.617, 19.03, -1.822), (-3.174, 0.03878, -3.169), (-1.82, 19.05, -1.82), (-2.968, -0.002752, 2.971), (-1.619, 19.01, 1.617), (-2.966, 0.01798, 3.174), (-1.617, 19.03, 1.82), (-3.171, 0.01806, 2.971), (-1.822, 19.03, 1.617), (-3.169, 0.03878, 3.174), (-1.82, 19.05, 1.82), (2.971, -0.002746, 2.968), (1.617, 19.01, 1.619), (3.174, 0.01798, 2.966), (1.82, 19.03, 1.617), (2.971, 0.01806, 3.171), (1.617, 19.03, 1.822), (3.174, 0.03878, 3.169), (1.82, 19.05, 1.82), (-4.369, 16.36, 4.369), (0.0, 21.41, -9.359e-07), (-4.369, 16.36, -4.369), (4.369, 16.36, 4.369), (4.369, 16.36, -4.369), (-4.173, 16.02, 4.173), (0.0, 20.97, -9.168e-07), (-4.173, 16.02, -4.173), (4.173, 16.02, 4.173), (4.173, 16.02, -4.173), (0.009083, 13.21, 4.481), (0.009083, 12.0, 4.481), (0.009083, 13.21, 4.608), (0.009083, 12.0, 4.608), (-0.1103, 13.21, 4.481), (-0.1103, 12.0, 4.481), (-0.1103, 13.21, 4.608), (-0.1103, 12.0, 4.608), (-3.505, 12.0, 4.608), (-3.505, 13.21, 4.608), (-3.505, 12.0, 4.481), (-3.505, 13.21, 4.481), (-3.386, 12.0, 4.608), (-3.386, 13.21, 4.608), (-3.386, 12.0, 4.481), (-3.386, 13.21, 4.481), (3.668, 13.21, 4.481), (3.668, 12.0, 4.481), (3.668, 13.21, 4.608), (3.668, 12.0, 4.608), (3.548, 13.21, 4.481), (3.548, 12.0, 4.481), (3.548, 13.21, 4.608), (3.548, 12.0, 4.608), (3.668, 13.21, 0.0775), (3.668, 12.0, 0.0775), (3.668, 13.21, 0.2048), (3.668, 12.0, 0.2048), (3.548, 13.21, 0.0775), (3.548, 12.0, 0.0775), (3.548, 13.21, 0.2048), (3.548, 12.0, 0.2048), (3.668, 13.21, -2.66), (3.668, 12.0, -2.66), (3.668, 13.21, -2.533), (3.668, 12.0, -2.533), (3.548, 13.21, -2.66), (3.548, 12.0, -2.66), (3.548, 13.21, -2.533), (3.548, 12.0, -2.533), (0.002959, 13.21, -2.66), (0.002959, 12.0, -2.66), (0.002959, 13.21, -2.533), (0.002959, 12.0, -2.533), (-0.1164, 13.21, -2.66), (-0.1164, 12.0, -2.66), (-0.1164, 13.21, -2.533), (-0.1164, 12.0, -2.533), (-3.367, 13.21, 0.0775), (-3.367, 12.0, 0.0775), (-3.367, 13.21, 0.2048), (-3.367, 12.0, 0.2048), (-3.486, 13.21, 0.0775), (-3.486, 12.0, 0.0775), (-3.486, 13.21, 0.2048), (-3.486, 12.0, 0.2048), (-3.32, 13.21, -2.66), (-3.32, 12.0, -2.66), (-3.32, 13.21, -2.533), (-3.32, 12.0, -2.533), (-3.439, 13.21, -2.66), (-3.439, 12.0, -2.66), (-3.439, 13.21, -2.533), (-3.439, 12.0, -2.533), (-5.505, 13.29, 4.638), (3.671, 13.29, 4.478), (-5.505, 13.21, 4.638), (3.671, 13.21, 4.638), (-3.367, 13.21, 2.474), (-3.367, 12.0, 2.474), (-3.367, 13.29, 2.601), (-3.367, 12.0, 2.601), (-3.486, 13.21, 2.474), (-3.486, 12.0, 2.474), (-3.486, 13.29, 2.601), (-3.486, 12.0, 2.601), (3.714, 13.29, 4.644), (3.714, 13.29, -2.698), (3.554, 13.29, 4.644), (3.554, 13.29, -2.698), (3.714, 13.21, 4.644), (3.714, 13.21, -2.698), (3.554, 13.21, -2.698), (3.554, 13.21, 4.644), (-5.505, 13.29, 4.478), (3.671, 13.21, 4.478), (-5.505, 13.21, 4.478), (3.671, 13.29, 4.638), (-3.453, 13.29, -2.526), (3.671, 13.29, -2.526), (-3.453, 13.29, -2.686), (3.671, 13.29, -2.686), (-3.453, 13.21, -2.526), (3.671, 13.21, -2.526), (3.671, 13.21, -2.686), (-3.453, 13.21, -2.686), (-3.298, 13.29, 2.601), (-3.298, 13.29, -2.698), (-3.459, 13.29, 2.601), (-3.459, 13.29, -2.698), (-3.298, 13.21, 2.474), (-3.298, 13.21, -2.698), (-3.459, 13.21, -2.698), (-3.459, 13.21, 2.474), (3.68, 11.53, -2.716), (3.68, 11.53, 4.599), (-3.505, 11.53, 4.599), (-3.505, 11.53, -2.716), (3.68, 12.0, -2.716), (3.68, 12.0, 4.599), (-3.505, 12.0, 4.599), (-3.505, 12.0, -2.716), (3.668, 13.21, 2.078), (3.668, 12.0, 2.078), (3.668, 13.21, 2.205), (3.668, 12.0, 2.205), (3.548, 13.21, 2.078), (3.548, 12.0, 2.078), (3.548, 13.21, 2.205), (3.548, 12.0, 2.205)], [], [(5, 1, 3, 7), (1, 0, 2, 3), (7, 6, 4, 5), (0, 4, 6, 2), (13, 9, 11, 15), (9, 8, 10, 11), (15, 14, 12, 13), (8, 12, 14, 10), (21, 17, 19, 23), (17, 16, 18, 19), (23, 22, 20, 21), (16, 20, 22, 18), (29, 25, 27, 31), (25, 24, 26, 27), (31, 30, 28, 29), (24, 28, 30, 26), (32, 33, 35, 34), (34, 35, 39, 38), (38, 39, 37, 36), (36, 37, 33, 32), (42, 43, 47, 46), (40, 41, 43, 42), (46, 47, 45, 44), (44, 45, 41, 40), (48, 49, 51, 50), (50, 51, 55, 54), (54, 55, 53, 52), (52, 53, 49, 48), (58, 59, 63, 62), (56, 57, 59, 58), (62, 63, 61, 60), (60, 61, 57, 56), (49, 53, 55, 51), (57, 61, 63, 59), (33, 37, 39, 35), (41, 45, 47, 43), (64, 65, 66), (66, 65, 68), (68, 65, 67), (67, 65, 64), (69, 71, 70), (71, 73, 70), (73, 72, 70), (72, 69, 70), (64, 66, 71, 69), (66, 68, 73, 71), (68, 67, 72, 73), (67, 64, 69, 72), (77, 76, 80, 81), (75, 74, 76, 77), (79, 78, 74, 75), (81, 80, 78, 79), (82, 83, 85, 84), (84, 85, 89, 88), (88, 89, 87, 86), (86, 87, 83, 82), (84, 88, 86, 82), (93, 92, 96, 97), (91, 90, 92, 93), (95, 94, 90, 91), (97, 96, 94, 95), (101, 100, 104, 105), (99, 98, 100, 101), (103, 102, 98, 99), (105, 104, 102, 103), (109, 108, 112, 113), (107, 106, 108, 109), (111, 110, 106, 107), (113, 112, 110, 111), (117, 116, 120, 121), (115, 114, 116, 117), (119, 118, 114, 115), (121, 120, 118, 119), (125, 124, 128, 129), (123, 122, 124, 125), (127, 126, 122, 123), (129, 128, 126, 127), (133, 132, 136, 137), (131, 130, 132, 133), (135, 134, 130, 131), (137, 136, 134, 135), (158, 138, 161, 139), (160, 159, 141, 140), (161, 138, 140, 141), (158, 139, 159, 160), (138, 158, 160, 140), (145, 144, 148, 149), (143, 142, 144, 145), (147, 146, 142, 143), (149, 148, 146, 147), (152, 150, 151, 153), (157, 156, 155, 154), (151, 150, 154, 155), (152, 153, 156, 157), (164, 162, 163, 165), (169, 168, 167, 166), (163, 162, 166, 167), (164, 165, 168, 169), (172, 170, 171, 173), (177, 176, 175, 174), (171, 170, 174, 175), (172, 173, 176, 177), (178, 179, 180, 181), (182, 185, 184, 183), (178, 182, 183, 179), (179, 183, 184, 180), (180, 184, 185, 181), (182, 178, 181, 185), (189, 188, 192, 193), (187, 186, 188, 189), (191, 190, 186, 187), (193, 192, 190, 191)])
_uv = me_cube_013.uv_layers.new(name='UVMap')
_uv.uv.foreach_set('vector', [0.6575, 0.3714, 0.6575, 0.3782, 0.4581, 0.3782, 0.4581, 0.3714, 0.6575, 0.3782, 0.6575, 0.3866, 0.4581, 0.3866, 0.4581, 0.3782, 0.4581, 0.3714, 0.4581, 0.363, 0.6575, 0.363, 0.6575, 0.3714, 0.6575, 0.3866, 0.6575, 0.3935, 0.4581, 0.3935, 0.4581, 0.3866, 0.6575, 0.3376, 0.6575, 0.3444, 0.4581, 0.3444, 0.4581, 0.3376, 0.6575, 0.3444, 0.6575, 0.3528, 0.4581, 0.3528, 0.4581, 0.3444, 0.4581, 0.3376, 0.4581, 0.3292, 0.6575, 0.3292, 0.6575, 0.3376, 0.6575, 0.3528, 0.6575, 0.3596, 0.4581, 0.3596, 0.4581, 0.3528, 0.6055, 0.664, 0.6055, 0.6717, 0.4474, 0.6717, 0.4474, 0.664, 0.6055, 0.6717, 0.6055, 0.68, 0.4474, 0.68, 0.4474, 0.6717, 0.4474, 0.664, 0.4474, 0.6557, 0.6055, 0.6557, 0.6055, 0.664, 0.6542, 0.7383, 0.6542, 0.7459, 0.4962, 0.7459, 0.4962, 0.7383, 0.6143, 0.4053, 0.6143, 0.4129, 0.4563, 0.4129, 0.4563, 0.4053, 0.6143, 0.4129, 0.6143, 0.4213, 0.4563, 0.4213, 0.4563, 0.4129, 0.4563, 0.4053, 0.4563, 0.3969, 0.6143, 0.3969, 0.6143, 0.4053, 0.6143, 0.4213, 0.6143, 0.4289, 0.4563, 0.4289, 0.4563, 0.4213, 0.7644, 0.4579, 0.7644, 0.9456, 0.7558, 0.9457, 0.7558, 0.4579, 0.7558, 0.4579, 0.7558, 0.9457, 0.7473, 0.9457, 0.7473, 0.458, 0.7814, 0.458, 0.7814, 0.9458, 0.7729, 0.9457, 0.7729, 0.458, 0.7729, 0.458, 0.7729, 0.9457, 0.7644, 0.9456, 0.7644, 0.4579, 0.8399, 0.4579, 0.8399, 0.9457, 0.8314, 0.9457, 0.8314, 0.458, 0.8484, 0.4579, 0.8484, 0.9456, 0.8399, 0.9457, 0.8399, 0.4579, 0.8314, 0.458, 0.8314, 0.9457, 0.8229, 0.9457, 0.8229, 0.4579, 0.8569, 0.458, 0.8569, 0.9457, 0.8484, 0.9456, 0.8484, 0.4579, 0.7436, 0.4579, 0.7436, 0.9457, 0.7351, 0.9457, 0.7351, 0.458, 0.7351, 0.458, 0.7351, 0.9457, 0.7266, 0.9458, 0.7266, 0.458, 0.7266, 0.458, 0.7266, 0.9458, 0.7181, 0.9457, 0.7181, 0.458, 0.7181, 0.458, 0.7181, 0.9457, 0.7095, 0.9456, 0.7095, 0.4579, 0.8107, 0.458, 0.8107, 0.9457, 0.8021, 0.9458, 0.8021, 0.458, 0.8192, 0.4579, 0.8192, 0.9457, 0.8107, 0.9457, 0.8107, 0.458, 0.8021, 0.458, 0.8021, 0.9458, 0.7936, 0.9457, 0.7936, 0.458, 0.7936, 0.458, 0.7936, 0.9457, 0.7851, 0.9456, 0.7851, 0.4579, 0.6292, 0.4028, 0.6223, 0.4028, 0.6223, 0.3958, 0.6292, 0.3958, 0.6223, 0.4111, 0.6223, 0.4041, 0.6292, 0.4041, 0.6292, 0.4111, 0.6223, 0.4208, 0.6292, 0.4208, 0.6292, 0.4277, 0.6223, 0.4277, 0.6292, 0.4125, 0.6292, 0.4194, 0.6223, 0.4194, 0.6223, 0.4125, 0.05474, 0.4527, 0.2392, 0.6371, 0.05474, 0.8215, 0.05474, 0.8215, 0.2392, 0.6371, 0.4236, 0.8215, 0.4236, 0.8215, 0.2392, 0.6371, 0.4236, 0.4527, 0.4236, 0.4527, 0.2392, 0.6371, 0.05474, 0.4527, 0.07123, 0.4031, 0.07123, 0.05839, 0.2436, 0.2307, 0.07123, 0.05839, 0.4159, 0.05838, 0.2436, 0.2307, 0.4159, 0.05838, 0.4159, 0.4031, 0.2436, 0.2307, 0.4159, 0.4031, 0.07123, 0.4031, 0.2436, 0.2307, 0.0551, 0.4112, 0.0551, 0.05031, 0.07123, 0.05839, 0.07123, 0.4031, 0.06315, 0.04225, 0.424, 0.04225, 0.4159, 0.05838, 0.07123, 0.05839, 0.4321, 0.05031, 0.4321, 0.4112, 0.4159, 0.4031, 0.4159, 0.05838, 0.424, 0.4192, 0.06316, 0.4192, 0.07123, 0.4031, 0.4159, 0.4031, 0.6785, 0.7215, 0.6785, 0.7629, 0.6745, 0.7629, 0.6745, 0.7215, 0.6829, 0.7215, 0.6829, 0.7629, 0.6785, 0.7629, 0.6785, 0.7215, 0.6869, 0.7215, 0.6869, 0.7629, 0.6829, 0.7629, 0.6829, 0.7215, 0.6913, 0.7215, 0.6913, 0.7629, 0.6869, 0.7629, 0.6869, 0.7215, 0.7018, 0.6363, 0.7018, 0.6802, 0.6965, 0.6801, 0.6982, 0.6442, 0.6982, 0.6442, 0.6965, 0.6801, 0.6916, 0.6797, 0.695, 0.6438, 0.695, 0.6438, 0.6916, 0.6797, 0.6872, 0.6793, 0.6914, 0.6375, 0.6914, 0.6375, 0.6872, 0.6793, 0.683, 0.6789, 0.6872, 0.6371, 0.6982, 0.6442, 0.695, 0.6438, 0.6914, 0.6375, 0.7018, 0.6363, 0.4728, 0.7398, 0.4728, 0.7811, 0.4687, 0.7811, 0.4687, 0.7398, 0.4772, 0.7398, 0.4772, 0.7811, 0.4728, 0.7811, 0.4728, 0.7398, 0.4644, 0.7398, 0.4644, 0.7811, 0.4603, 0.7811, 0.4603, 0.7398, 0.4687, 0.7398, 0.4687, 0.7811, 0.4644, 0.7811, 0.4644, 0.7398, 0.7759, 0.3792, 0.7759, 0.4206, 0.7718, 0.4206, 0.7718, 0.3792, 0.7802, 0.3792, 0.7802, 0.4206, 0.7759, 0.4206, 0.7759, 0.3792, 0.7675, 0.3792, 0.7675, 0.4206, 0.7634, 0.4206, 0.7634, 0.3792, 0.7718, 0.3792, 0.7718, 0.4206, 0.7675, 0.4206, 0.7675, 0.3792, 0.7568, 0.3792, 0.7568, 0.4206, 0.7527, 0.4206, 0.7527, 0.3792, 0.7612, 0.3792, 0.7612, 0.4206, 0.7568, 0.4206, 0.7568, 0.3792, 0.7484, 0.3792, 0.7484, 0.4206, 0.7443, 0.4206, 0.7443, 0.3792, 0.7527, 0.3792, 0.7527, 0.4206, 0.7484, 0.4206, 0.7484, 0.3792, 0.817, 0.02755, 0.817, 0.06891, 0.8129, 0.06891, 0.8129, 0.02755, 0.8214, 0.02755, 0.8214, 0.06891, 0.817, 0.06891, 0.817, 0.02755, 0.8086, 0.02755, 0.8086, 0.06891, 0.8045, 0.06891, 0.8045, 0.02755, 0.8129, 0.02755, 0.8129, 0.06891, 0.8086, 0.06891, 0.8086, 0.02755, 0.7993, 0.3792, 0.7993, 0.4206, 0.7952, 0.4206, 0.7952, 0.3792, 0.7868, 0.3792, 0.7868, 0.4206, 0.7825, 0.4206, 0.7825, 0.3792, 0.7909, 0.3792, 0.7909, 0.4206, 0.7868, 0.4206, 0.7868, 0.3792, 0.7952, 0.3792, 0.7952, 0.4206, 0.7909, 0.4206, 0.7909, 0.3792, 0.81, 0.3792, 0.81, 0.4206, 0.8059, 0.4206, 0.8059, 0.3792, 0.8143, 0.3792, 0.8143, 0.4206, 0.81, 0.4206, 0.81, 0.3792, 0.8184, 0.3792, 0.8184, 0.4206, 0.8143, 0.4206, 0.8143, 0.3792, 0.8059, 0.3792, 0.8059, 0.4206, 0.8015, 0.4206, 0.8015, 0.3792, 0.4451, 0.7284, 0.4451, 0.7229, 0.5501, 0.7229, 0.5501, 0.7284, 0.4451, 0.731, 0.5501, 0.731, 0.5501, 0.7364, 0.4451, 0.7364, 0.5501, 0.7229, 0.4451, 0.7229, 0.4451, 0.7203, 0.5501, 0.7203, 0.4451, 0.7284, 0.5501, 0.7284, 0.5501, 0.731, 0.4451, 0.731, 0.6221, 0.4345, 0.6221, 0.429, 0.6247, 0.429, 0.6247, 0.4345, 0.4453, 0.7398, 0.4453, 0.7811, 0.4412, 0.7811, 0.4412, 0.7398, 0.4497, 0.7398, 0.4497, 0.7811, 0.4453, 0.7811, 0.4453, 0.7398, 0.4537, 0.7398, 0.4537, 0.7811, 0.4497, 0.7811, 0.4497, 0.7398, 0.4581, 0.7398, 0.4581, 0.7811, 0.4537, 0.7811, 0.4537, 0.7398, 0.4482, 0.6909, 0.4482, 0.6856, 0.6241, 0.6856, 0.6241, 0.6909, 0.4482, 0.694, 0.6241, 0.694, 0.6241, 0.6993, 0.4482, 0.6992, 0.6241, 0.6856, 0.4482, 0.6856, 0.4482, 0.6825, 0.6241, 0.6826, 0.4482, 0.6909, 0.6241, 0.6909, 0.6241, 0.694, 0.4482, 0.694, 0.4502, 0.6492, 0.4502, 0.6443, 0.6716, 0.6443, 0.6716, 0.6492, 0.4502, 0.6354, 0.6716, 0.6354, 0.6716, 0.6404, 0.4502, 0.6404, 0.6716, 0.6443, 0.4502, 0.6443, 0.4502, 0.6404, 0.6716, 0.6404, 0.4502, 0.6492, 0.6716, 0.6492, 0.6716, 0.6531, 0.4503, 0.6531, 0.4482, 0.7152, 0.4482, 0.7099, 0.6241, 0.7099, 0.6241, 0.7152, 0.4482, 0.7016, 0.6241, 0.7016, 0.6241, 0.7068, 0.4482, 0.7068, 0.6241, 0.7099, 0.4482, 0.7099, 0.4482, 0.7068, 0.6241, 0.7068, 0.4482, 0.7152, 0.6241, 0.7152, 0.6241, 0.7183, 0.4482, 0.7183, 0.656, 0.2991, 0.4746, 0.2991, 0.4746, 0.05377, 0.656, 0.05377, 0.6966, 0.6259, 0.4513, 0.6259, 0.4513, 0.4444, 0.6966, 0.4444, 0.656, 0.2991, 0.656, 0.315, 0.4746, 0.315, 0.4746, 0.2991, 0.4746, 0.2991, 0.4587, 0.2991, 0.4587, 0.05377, 0.4746, 0.05377, 0.4746, 0.05377, 0.4746, 0.03788, 0.656, 0.03788, 0.656, 0.05377, 0.6719, 0.2991, 0.656, 0.2991, 0.656, 0.05377, 0.6719, 0.05377, 0.7759, 0.3792, 0.7759, 0.4206, 0.7718, 0.4206, 0.7718, 0.3792, 0.7802, 0.3792, 0.7802, 0.4206, 0.7759, 0.4206, 0.7759, 0.3792, 0.7675, 0.3792, 0.7675, 0.4206, 0.7634, 0.4206, 0.7634, 0.3792, 0.7718, 0.3792, 0.7718, 0.4206, 0.7675, 0.4206, 0.7675, 0.3792])
me_cube_013.use_remesh_preserve_volume = False
me_cube_013.use_remesh_preserve_attributes = False
me_cube_013.use_mirror_vertex_groups = False
me_cube_013.update()

# ---- objects
ob_stair = bpy.data.objects.new('Stair', me_plane_006)
ob_plane_c = bpy.data.objects.new('Plane_C', me_plane)
ob_tower = bpy.data.objects.new('tower', me_cube_013)

# ---- transforms, parenting, visibility, modifiers, constraints
ob_stair.location = (0.0, 0.0, 0.0)
ob_stair.rotation_euler = (1.571, 0.0, 0.0)
ob_stair.lineart.crease_threshold = 0.0
ob_plane_c.location = (4.68, -5.599, 3.0)
ob_plane_c.rotation_euler = (1.571, 0.0, 0.0)
ob_plane_c.hide_render = True
ob_plane_c.lineart.crease_threshold = 0.0
ob_tower.location = (0.0, 0.0, 0.0)
ob_tower.rotation_euler = (1.571, 0.0, 0.0)
ob_tower.lineart.crease_threshold = 0.0

# ---- collection membership
col_collection_1.objects.link(ob_stair)
col_collection_1.objects.link(ob_plane_c)
col_collection_1.objects.link(ob_tower)

# ---- scene / render settings (as saved in the file)
scene.frame_start = 1; scene.frame_end = 250; scene.frame_set(1)
scene.render.engine = 'CYCLES'
scene.render.resolution_percentage = 50
scene.render.dither_intensity = 0.0
scene.render.film_transparent = True
scene.cycles.use_denoising = False
scene.cycles.samples = 128
scene.cycles.sampling_pattern = 'TABULATED_SOBOL'
scene.cycles.light_sampling_threshold = 0.0
scene.cycles.use_adaptive_sampling = False
scene.cycles.use_light_tree = False
scene.cycles.blur_glossy = 0.0
scene.cycles.sample_clamp_indirect = 0.0
scene.cycles.bake_type = 'ENVIRONMENT'
scene.view_settings.view_transform = 'Standard'
bpy.context.view_layer.update()

# ---- added for rendering (the .blend has no active camera): camera
cam_auto = bpy.data.cameras.new('AutoCamera')
cam_auto.lens = 50.0
cam_auto.sensor_width = 36.0
cam_auto.clip_end = 1000.0
ob_auto_camera = bpy.data.objects.new('AutoCamera', cam_auto)
scene.collection.objects.link(ob_auto_camera)
ob_auto_camera.location = (24.0576, -28.7283, 29.8799)
ob_auto_camera.rotation_euler = (1.09748, -7.21219e-08, 0.694738)
scene.camera = ob_auto_camera
bpy.context.view_layer.update()
